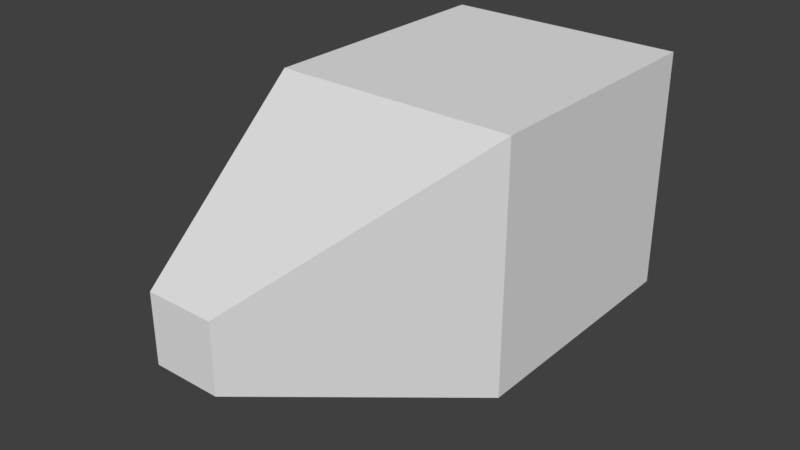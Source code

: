 # Source: bullet.blend  (saved by Blender 2.77.0; exported with 4.5.12 LTS)
import bpy
from mathutils import Matrix  # noqa: F401  (used for matrix-valued properties, if any)

bpy.ops.wm.read_factory_settings(use_empty=True)
scene = bpy.context.scene
scene.name = 'Scene'

# ---- collections
col_collection_1 = bpy.data.collections.new('Collection 1'); scene.collection.children.link(col_collection_1)

# ---- world
world_world = bpy.data.worlds.new('World'); scene.world = world_world
world_world.color = (0.05088, 0.05088, 0.05088)
world_world.use_sun_shadow = False
world_world.sun_shadow_jitter_overblur = 0.0
world_world.cycles.sampling_method = 'MANUAL'

# ---- meshes
me_cube_001 = bpy.data.meshes.new('Cube.001')
me_cube_001.from_pydata([(-0.04478, -0.04484, 0.003358), (-0.04478, 0.04471, 0.003358), (-0.04478, -0.04484, -0.09273), (-0.04478, 0.04471, -0.09273), (0.04478, -0.04484, 0.003358), (0.04478, 0.04471, 0.003358), (0.04478, -0.04484, -0.09273), (0.04478, 0.04471, -0.09273), (-0.01178, -0.01185, 0.08937), (-0.01178, 0.01172, 0.08937), (0.01178, -0.01185, 0.08937), (0.01178, 0.01172, 0.08937)], [], [(1, 3, 2, 0), (3, 7, 6, 2), (7, 5, 4, 6), (5, 1, 9, 11), (0, 2, 6, 4), (5, 7, 3, 1), (11, 9, 8, 10), (4, 5, 11, 10), (1, 0, 8, 9), (0, 4, 10, 8)])
me_cube_001.use_remesh_preserve_volume = False
me_cube_001.use_remesh_preserve_attributes = False
me_cube_001.use_mirror_vertex_groups = False
me_cube_001.update()

# ---- objects
ob_cube = bpy.data.objects.new('Cube', me_cube_001)

# ---- transforms, parenting, visibility, modifiers, constraints
ob_cube.location = (0.0, 0.0, 0.0)
ob_cube.rotation_euler = (7.854, -0.0, 0.0)
ob_cube.lineart.crease_threshold = 0.0

# ---- collection membership
col_collection_1.objects.link(ob_cube)

# ---- scene / render settings (as saved in the file)
scene.frame_start = 1; scene.frame_end = 250; scene.frame_set(1)
scene.render.engine = 'BLENDER_EEVEE_NEXT'
scene.render.resolution_percentage = 50
scene.render.dither_intensity = 0.0
scene.cycles.use_denoising = False
scene.cycles.samples = 128
scene.cycles.sampling_pattern = 'TABULATED_SOBOL'
scene.cycles.light_sampling_threshold = 0.0
scene.cycles.use_adaptive_sampling = False
scene.cycles.use_light_tree = False
scene.cycles.blur_glossy = 0.0
scene.cycles.sample_clamp_indirect = 0.0
scene.view_settings.view_transform = 'Standard'
bpy.context.view_layer.update()

# ---- added for rendering (the .blend has no active camera and no usable light): camera, sun
cam_auto = bpy.data.cameras.new('AutoCamera')
cam_auto.lens = 50.0
cam_auto.sensor_width = 36.0
cam_auto.clip_end = 1000.0
ob_auto_camera = bpy.data.objects.new('AutoCamera', cam_auto)
scene.collection.objects.link(ob_auto_camera)
ob_auto_camera.location = (0.205227, -0.244594, 0.164117)
ob_auto_camera.rotation_euler = (1.09748, -7.21219e-08, 0.694738)
scene.camera = ob_auto_camera
light_auto_sun = bpy.data.lights.new('AutoSun', 'SUN')
light_auto_sun.energy = 3.0
light_auto_sun.angle = 0.0523599
ob_auto_sun = bpy.data.objects.new('AutoSun', light_auto_sun)
scene.collection.objects.link(ob_auto_sun)
ob_auto_sun.rotation_euler = (0.872665, 0.174533, 0.523599)
bpy.context.view_layer.update()
